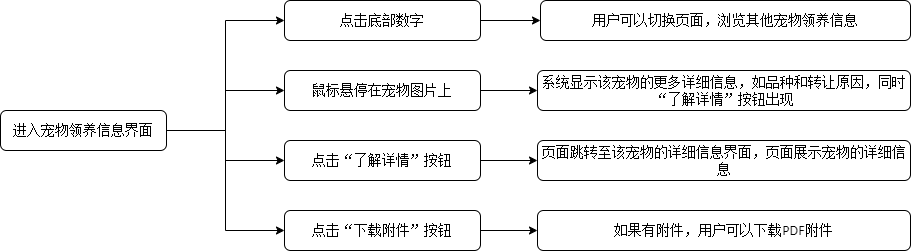

The diagram above was exported from draw.io. Its source (the exported page's mxGraphModel, read from the mxfile embedded in the PNG):
<mxGraphModel dx="1427" dy="613" grid="1" gridSize="10" guides="1" tooltips="1" connect="1" arrows="1" fold="1" page="1" pageScale="1" pageWidth="827" pageHeight="1169" math="0" shadow="0">
  <root>
    <mxCell id="WIyWlLk6GJQsqaUBKTNV-0" />
    <mxCell id="WIyWlLk6GJQsqaUBKTNV-1" parent="WIyWlLk6GJQsqaUBKTNV-0" />
    <mxCell id="0l1ZDfQz6t6TS9JeDwpR-14" style="edgeStyle=orthogonalEdgeStyle;rounded=0;orthogonalLoop=1;jettySize=auto;html=1;exitX=1;exitY=0.5;exitDx=0;exitDy=0;entryX=0;entryY=0.5;entryDx=0;entryDy=0;" parent="WIyWlLk6GJQsqaUBKTNV-1" source="0l1ZDfQz6t6TS9JeDwpR-1" target="0l1ZDfQz6t6TS9JeDwpR-4" edge="1">
      <mxGeometry relative="1" as="geometry" />
    </mxCell>
    <mxCell id="0l1ZDfQz6t6TS9JeDwpR-1" value="&lt;p class=&quot;MsoNormal&quot;&gt;&lt;font face=&quot;宋体&quot;&gt;&lt;span style=&quot;font-size: 14px;&quot;&gt;点击底部数字&lt;/span&gt;&lt;/font&gt;&lt;/p&gt;" style="rounded=1;whiteSpace=wrap;html=1;fontSize=12;glass=0;strokeWidth=1;shadow=0;" parent="WIyWlLk6GJQsqaUBKTNV-1" vertex="1">
      <mxGeometry x="254" y="220" width="196" height="40" as="geometry" />
    </mxCell>
    <mxCell id="0l1ZDfQz6t6TS9JeDwpR-13" style="edgeStyle=orthogonalEdgeStyle;rounded=0;orthogonalLoop=1;jettySize=auto;html=1;exitX=1;exitY=0.5;exitDx=0;exitDy=0;" parent="WIyWlLk6GJQsqaUBKTNV-1" source="0l1ZDfQz6t6TS9JeDwpR-2" target="0l1ZDfQz6t6TS9JeDwpR-5" edge="1">
      <mxGeometry relative="1" as="geometry" />
    </mxCell>
    <mxCell id="0l1ZDfQz6t6TS9JeDwpR-2" value="&lt;p class=&quot;MsoNormal&quot;&gt;&lt;span style=&quot;mso-spacerun:'yes';font-family:宋体;mso-ascii-font-family:Calibri;&lt;br/&gt;mso-hansi-font-family:Calibri;mso-bidi-font-family:'Times New Roman';font-size:10.5000pt;&lt;br/&gt;mso-font-kerning:1.0000pt;&quot;&gt;鼠标悬停在宠物图片上&lt;/span&gt;&lt;/p&gt;" style="rounded=1;whiteSpace=wrap;html=1;fontSize=12;glass=0;strokeWidth=1;shadow=0;" parent="WIyWlLk6GJQsqaUBKTNV-1" vertex="1">
      <mxGeometry x="254" y="290" width="196" height="40" as="geometry" />
    </mxCell>
    <mxCell id="0l1ZDfQz6t6TS9JeDwpR-15" style="edgeStyle=orthogonalEdgeStyle;rounded=0;orthogonalLoop=1;jettySize=auto;html=1;exitX=1;exitY=0.5;exitDx=0;exitDy=0;" parent="WIyWlLk6GJQsqaUBKTNV-1" source="0l1ZDfQz6t6TS9JeDwpR-3" target="0l1ZDfQz6t6TS9JeDwpR-6" edge="1">
      <mxGeometry relative="1" as="geometry" />
    </mxCell>
    <mxCell id="0l1ZDfQz6t6TS9JeDwpR-3" value="&lt;p class=&quot;MsoNormal&quot;&gt;&lt;span style=&quot;mso-spacerun:'yes';font-family:宋体;mso-ascii-font-family:Calibri;&lt;br/&gt;mso-hansi-font-family:Calibri;mso-bidi-font-family:'Times New Roman';font-size:10.5000pt;&lt;br/&gt;mso-font-kerning:1.0000pt;&quot;&gt;&lt;font face=&quot;宋体&quot;&gt;点击&lt;/font&gt;&lt;font face=&quot;宋体&quot;&gt;“了解详情”按钮&lt;/font&gt;&lt;/span&gt;&lt;/p&gt;" style="rounded=1;whiteSpace=wrap;html=1;fontSize=12;glass=0;strokeWidth=1;shadow=0;" parent="WIyWlLk6GJQsqaUBKTNV-1" vertex="1">
      <mxGeometry x="254" y="360" width="196" height="40" as="geometry" />
    </mxCell>
    <mxCell id="0l1ZDfQz6t6TS9JeDwpR-4" value="&lt;p class=&quot;MsoNormal&quot;&gt;&lt;span style=&quot;mso-spacerun:'yes';font-family:宋体;mso-ascii-font-family:Calibri;&lt;br/&gt;mso-hansi-font-family:Calibri;mso-bidi-font-family:'Times New Roman';font-size:10.5000pt;&lt;br/&gt;mso-font-kerning:1.0000pt;&quot;&gt;用户可以切换页面，浏览其他宠物领养信息&lt;/span&gt;&lt;/p&gt;" style="rounded=1;whiteSpace=wrap;html=1;fontSize=12;glass=0;strokeWidth=1;shadow=0;" parent="WIyWlLk6GJQsqaUBKTNV-1" vertex="1">
      <mxGeometry x="510" y="220" width="370" height="40" as="geometry" />
    </mxCell>
    <mxCell id="0l1ZDfQz6t6TS9JeDwpR-5" value="&lt;p class=&quot;MsoNormal&quot;&gt;&lt;span style=&quot;mso-spacerun:'yes';font-family:宋体;mso-ascii-font-family:Calibri;&lt;br/&gt;mso-hansi-font-family:Calibri;mso-bidi-font-family:'Times New Roman';font-size:10.5000pt;&lt;br/&gt;mso-font-kerning:1.0000pt;&quot;&gt;&lt;font face=&quot;宋体&quot;&gt;系统显示该宠物的更多详细信息，如品种和转让原因，同时&lt;/font&gt;&lt;font face=&quot;宋体&quot;&gt;“了解详情”按钮出现&lt;/font&gt;&lt;/span&gt;&lt;/p&gt;" style="rounded=1;whiteSpace=wrap;html=1;fontSize=12;glass=0;strokeWidth=1;shadow=0;" parent="WIyWlLk6GJQsqaUBKTNV-1" vertex="1">
      <mxGeometry x="507" y="290" width="373" height="40" as="geometry" />
    </mxCell>
    <mxCell id="0l1ZDfQz6t6TS9JeDwpR-6" value="&lt;p class=&quot;MsoNormal&quot;&gt;&lt;span style=&quot;mso-spacerun:'yes';font-family:宋体;mso-ascii-font-family:Calibri;&lt;br/&gt;mso-hansi-font-family:Calibri;mso-bidi-font-family:'Times New Roman';font-size:10.5000pt;&lt;br/&gt;mso-font-kerning:1.0000pt;&quot;&gt;页面跳转至该宠物的详细信息界面，页面展示宠物的详细信息&lt;/span&gt;&lt;/p&gt;" style="rounded=1;whiteSpace=wrap;html=1;fontSize=12;glass=0;strokeWidth=1;shadow=0;" parent="WIyWlLk6GJQsqaUBKTNV-1" vertex="1">
      <mxGeometry x="507" y="360" width="373" height="40" as="geometry" />
    </mxCell>
    <mxCell id="bMRF-yodF0ELmrQx3sRd-5" style="edgeStyle=orthogonalEdgeStyle;rounded=0;orthogonalLoop=1;jettySize=auto;html=1;exitX=1;exitY=0.5;exitDx=0;exitDy=0;entryX=0;entryY=0.5;entryDx=0;entryDy=0;" parent="WIyWlLk6GJQsqaUBKTNV-1" source="bMRF-yodF0ELmrQx3sRd-0" target="bMRF-yodF0ELmrQx3sRd-1" edge="1">
      <mxGeometry relative="1" as="geometry" />
    </mxCell>
    <mxCell id="bMRF-yodF0ELmrQx3sRd-6" style="edgeStyle=orthogonalEdgeStyle;rounded=0;orthogonalLoop=1;jettySize=auto;html=1;exitX=1;exitY=0.5;exitDx=0;exitDy=0;entryX=0;entryY=0.5;entryDx=0;entryDy=0;" parent="WIyWlLk6GJQsqaUBKTNV-1" source="bMRF-yodF0ELmrQx3sRd-0" target="0l1ZDfQz6t6TS9JeDwpR-1" edge="1">
      <mxGeometry relative="1" as="geometry" />
    </mxCell>
    <mxCell id="2-iAP0eVVcHwuvtB3e3u-0" style="edgeStyle=orthogonalEdgeStyle;rounded=0;orthogonalLoop=1;jettySize=auto;html=1;exitX=1;exitY=0.5;exitDx=0;exitDy=0;entryX=0;entryY=0.5;entryDx=0;entryDy=0;" edge="1" parent="WIyWlLk6GJQsqaUBKTNV-1" source="bMRF-yodF0ELmrQx3sRd-0" target="0l1ZDfQz6t6TS9JeDwpR-2">
      <mxGeometry relative="1" as="geometry" />
    </mxCell>
    <mxCell id="2-iAP0eVVcHwuvtB3e3u-1" style="edgeStyle=orthogonalEdgeStyle;rounded=0;orthogonalLoop=1;jettySize=auto;html=1;exitX=1;exitY=0.5;exitDx=0;exitDy=0;entryX=0;entryY=0.5;entryDx=0;entryDy=0;" edge="1" parent="WIyWlLk6GJQsqaUBKTNV-1" source="bMRF-yodF0ELmrQx3sRd-0" target="0l1ZDfQz6t6TS9JeDwpR-3">
      <mxGeometry relative="1" as="geometry" />
    </mxCell>
    <mxCell id="bMRF-yodF0ELmrQx3sRd-0" value="&lt;p class=&quot;MsoNormal&quot;&gt;&lt;font face=&quot;宋体&quot;&gt;&lt;span style=&quot;font-size: 14px;&quot;&gt;进入宠物领养信息界面&lt;/span&gt;&lt;/font&gt;&lt;/p&gt;" style="rounded=1;whiteSpace=wrap;html=1;fontSize=12;glass=0;strokeWidth=1;shadow=0;" parent="WIyWlLk6GJQsqaUBKTNV-1" vertex="1">
      <mxGeometry x="-30" y="330" width="166" height="40" as="geometry" />
    </mxCell>
    <mxCell id="bMRF-yodF0ELmrQx3sRd-4" style="edgeStyle=orthogonalEdgeStyle;rounded=0;orthogonalLoop=1;jettySize=auto;html=1;exitX=1;exitY=0.5;exitDx=0;exitDy=0;" parent="WIyWlLk6GJQsqaUBKTNV-1" source="bMRF-yodF0ELmrQx3sRd-1" target="bMRF-yodF0ELmrQx3sRd-3" edge="1">
      <mxGeometry relative="1" as="geometry" />
    </mxCell>
    <mxCell id="bMRF-yodF0ELmrQx3sRd-1" value="&lt;p class=&quot;MsoNormal&quot;&gt;&lt;span style=&quot;mso-spacerun:'yes';font-family:宋体;mso-ascii-font-family:Calibri;&lt;br/&gt;mso-hansi-font-family:Calibri;mso-bidi-font-family:'Times New Roman';font-size:10.5000pt;&lt;br/&gt;mso-font-kerning:1.0000pt;&quot;&gt;&lt;font face=&quot;宋体&quot;&gt;点击&lt;/font&gt;&lt;font face=&quot;宋体&quot;&gt;“下载附件”按钮&lt;/font&gt;&lt;/span&gt;&lt;/p&gt;" style="rounded=1;whiteSpace=wrap;html=1;fontSize=12;glass=0;strokeWidth=1;shadow=0;" parent="WIyWlLk6GJQsqaUBKTNV-1" vertex="1">
      <mxGeometry x="254" y="430" width="196" height="40" as="geometry" />
    </mxCell>
    <mxCell id="bMRF-yodF0ELmrQx3sRd-3" value="&lt;p class=&quot;MsoNormal&quot;&gt;&lt;span style=&quot;mso-spacerun:'yes';font-family:宋体;mso-ascii-font-family:Calibri;&lt;br/&gt;mso-hansi-font-family:Calibri;mso-bidi-font-family:'Times New Roman';font-size:10.5000pt;&lt;br/&gt;mso-font-kerning:1.0000pt;&quot;&gt;&lt;font face=&quot;宋体&quot;&gt;如果有附件，用户可以下载&lt;/font&gt;&lt;font face=&quot;Calibri&quot;&gt;PDF&lt;/font&gt;&lt;font face=&quot;宋体&quot;&gt;附件&lt;/font&gt;&lt;/span&gt;&lt;/p&gt;" style="rounded=1;whiteSpace=wrap;html=1;fontSize=12;glass=0;strokeWidth=1;shadow=0;" parent="WIyWlLk6GJQsqaUBKTNV-1" vertex="1">
      <mxGeometry x="507" y="430" width="373" height="40" as="geometry" />
    </mxCell>
  </root>
</mxGraphModel>